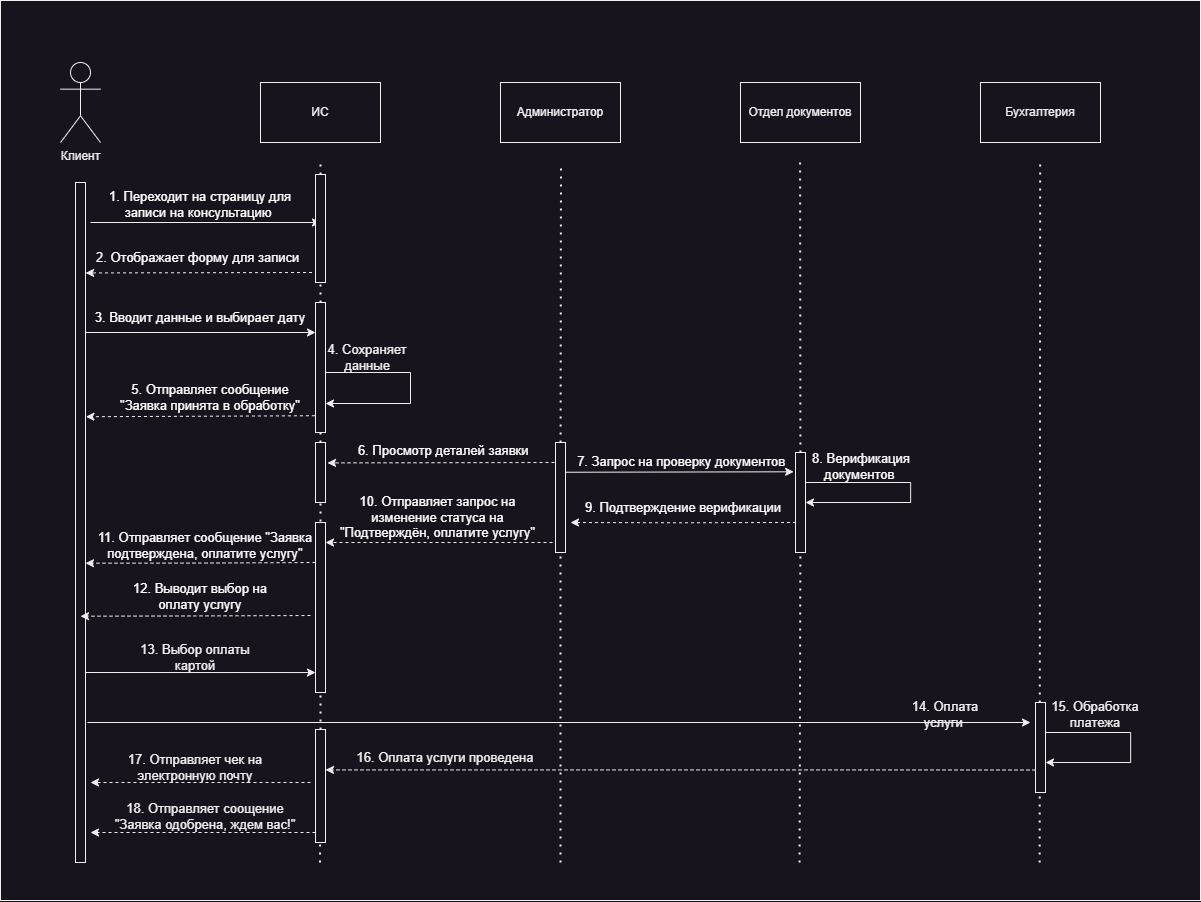

The diagram above was exported from draw.io. Its source (the exported page's mxGraphModel, read from the mxfile embedded in the PNG):
<mxGraphModel dx="1343" dy="2386" grid="1" gridSize="10" guides="1" tooltips="1" connect="1" arrows="1" fold="1" page="1" pageScale="1" pageWidth="827" pageHeight="1169" math="0" shadow="0">
  <root>
    <mxCell id="0" />
    <mxCell id="1" parent="0" />
    <mxCell id="EGFUWnsFqUC_e5ertFmp-101" value="" style="rounded=0;whiteSpace=wrap;html=1;fillColor=none;" vertex="1" parent="1">
      <mxGeometry y="18" width="1200" height="900" as="geometry" />
    </mxCell>
    <mxCell id="EGFUWnsFqUC_e5ertFmp-1" value="Клиент" style="shape=umlActor;verticalLabelPosition=bottom;verticalAlign=top;html=1;outlineConnect=0;" vertex="1" parent="1">
      <mxGeometry x="60" y="80" width="40" height="80" as="geometry" />
    </mxCell>
    <mxCell id="EGFUWnsFqUC_e5ertFmp-2" value="" style="rounded=0;whiteSpace=wrap;html=1;" vertex="1" parent="1">
      <mxGeometry x="75" y="200" width="10" height="680" as="geometry" />
    </mxCell>
    <mxCell id="EGFUWnsFqUC_e5ertFmp-3" value="ИС" style="rounded=0;whiteSpace=wrap;html=1;" vertex="1" parent="1">
      <mxGeometry x="260" y="100" width="120" height="60" as="geometry" />
    </mxCell>
    <mxCell id="EGFUWnsFqUC_e5ertFmp-4" value="Администратор" style="rounded=0;whiteSpace=wrap;html=1;" vertex="1" parent="1">
      <mxGeometry x="500" y="100" width="120" height="60" as="geometry" />
    </mxCell>
    <mxCell id="EGFUWnsFqUC_e5ertFmp-6" value="Бухгалтерия" style="rounded=0;whiteSpace=wrap;html=1;" vertex="1" parent="1">
      <mxGeometry x="980" y="100" width="120" height="60" as="geometry" />
    </mxCell>
    <mxCell id="EGFUWnsFqUC_e5ertFmp-7" value="" style="endArrow=none;dashed=1;html=1;dashPattern=1 3;strokeWidth=2;rounded=0;" edge="1" parent="1" source="EGFUWnsFqUC_e5ertFmp-28">
      <mxGeometry width="50" height="50" relative="1" as="geometry">
        <mxPoint x="319.5" y="880" as="sourcePoint" />
        <mxPoint x="320" y="180" as="targetPoint" />
      </mxGeometry>
    </mxCell>
    <mxCell id="EGFUWnsFqUC_e5ertFmp-9" value="" style="endArrow=none;dashed=1;html=1;dashPattern=1 3;strokeWidth=2;rounded=0;" edge="1" parent="1" source="EGFUWnsFqUC_e5ertFmp-47">
      <mxGeometry width="50" height="50" relative="1" as="geometry">
        <mxPoint x="799.09" y="880" as="sourcePoint" />
        <mxPoint x="799.59" y="180" as="targetPoint" />
      </mxGeometry>
    </mxCell>
    <mxCell id="EGFUWnsFqUC_e5ertFmp-11" value="" style="endArrow=none;dashed=1;html=1;dashPattern=1 3;strokeWidth=2;rounded=0;" edge="1" parent="1">
      <mxGeometry width="50" height="50" relative="1" as="geometry">
        <mxPoint x="1039.17" y="880" as="sourcePoint" />
        <mxPoint x="1039.67" y="180" as="targetPoint" />
      </mxGeometry>
    </mxCell>
    <mxCell id="EGFUWnsFqUC_e5ertFmp-12" value="" style="endArrow=classic;html=1;rounded=0;" edge="1" parent="1">
      <mxGeometry width="50" height="50" relative="1" as="geometry">
        <mxPoint x="90" y="240" as="sourcePoint" />
        <mxPoint x="320" y="240" as="targetPoint" />
      </mxGeometry>
    </mxCell>
    <mxCell id="EGFUWnsFqUC_e5ertFmp-16" value="&lt;span style=&quot;color: rgb(255, 255, 255); font-size: 13px; text-align: start; caret-color: rgb(255, 255, 255); white-space-collapse: preserve;&quot;&gt;1. Переходит на страницу для записи на консультацию &lt;/span&gt;" style="text;html=1;align=center;verticalAlign=middle;whiteSpace=wrap;rounded=0;labelBackgroundColor=none;fontSize=13;fontFamily=Helvetica;" vertex="1" parent="1">
      <mxGeometry x="100" y="207" width="200" height="30" as="geometry" />
    </mxCell>
    <mxCell id="EGFUWnsFqUC_e5ertFmp-17" value="" style="endArrow=classic;html=1;rounded=0;dashed=1;entryX=1.013;entryY=0.133;entryDx=0;entryDy=0;entryPerimeter=0;" edge="1" parent="1" target="EGFUWnsFqUC_e5ertFmp-2">
      <mxGeometry width="50" height="50" relative="1" as="geometry">
        <mxPoint x="317.5" y="290" as="sourcePoint" />
        <mxPoint x="90" y="290" as="targetPoint" />
      </mxGeometry>
    </mxCell>
    <mxCell id="EGFUWnsFqUC_e5ertFmp-18" value="2.&amp;nbsp;&lt;span style=&quot;color: rgb(255, 255, 255); font-size: 13px; text-align: start; caret-color: rgb(255, 255, 255); white-space-collapse: preserve;&quot;&gt;Отображает форму для записи  &lt;/span&gt;" style="text;html=1;align=center;verticalAlign=middle;whiteSpace=wrap;rounded=0;labelBackgroundColor=none;fontFamily=Helvetica;fontSize=13;" vertex="1" parent="1">
      <mxGeometry x="95" y="260" width="210" height="30" as="geometry" />
    </mxCell>
    <mxCell id="EGFUWnsFqUC_e5ertFmp-20" value="" style="endArrow=classic;html=1;rounded=0;" edge="1" parent="1">
      <mxGeometry width="50" height="50" relative="1" as="geometry">
        <mxPoint x="85" y="350" as="sourcePoint" />
        <mxPoint x="315" y="350" as="targetPoint" />
      </mxGeometry>
    </mxCell>
    <mxCell id="EGFUWnsFqUC_e5ertFmp-22" value="&lt;span style=&quot;color: rgb(255, 255, 255); font-size: 13px; text-align: start; caret-color: rgb(255, 255, 255); white-space-collapse: preserve;&quot;&gt;3. Вводит данные и выбирает дату&lt;/span&gt;" style="text;html=1;align=center;verticalAlign=middle;whiteSpace=wrap;rounded=0;labelBackgroundColor=none;fontFamily=Helvetica;fontSize=13;" vertex="1" parent="1">
      <mxGeometry x="90" y="320" width="220" height="30" as="geometry" />
    </mxCell>
    <mxCell id="EGFUWnsFqUC_e5ertFmp-23" value="" style="endArrow=classic;html=1;rounded=0;" edge="1" parent="1">
      <mxGeometry width="50" height="50" relative="1" as="geometry">
        <mxPoint x="320" y="390" as="sourcePoint" />
        <mxPoint x="325" y="421" as="targetPoint" />
        <Array as="points">
          <mxPoint x="410" y="390" />
          <mxPoint x="410" y="421" />
        </Array>
      </mxGeometry>
    </mxCell>
    <mxCell id="EGFUWnsFqUC_e5ertFmp-24" value="&lt;span style=&quot;font-size: 13px; text-align: start; caret-color: rgb(255, 255, 255); white-space-collapse: preserve;&quot;&gt;4. Сохраняет данные&lt;/span&gt;" style="text;html=1;align=center;verticalAlign=middle;whiteSpace=wrap;rounded=0;labelBackgroundColor=none;fontColor=default;fontSize=13;fontFamily=Helvetica;" vertex="1" parent="1">
      <mxGeometry x="317" y="360" width="100" height="30" as="geometry" />
    </mxCell>
    <mxCell id="EGFUWnsFqUC_e5ertFmp-29" value="" style="endArrow=none;dashed=1;html=1;dashPattern=1 3;strokeWidth=2;rounded=0;" edge="1" parent="1" source="EGFUWnsFqUC_e5ertFmp-30" target="EGFUWnsFqUC_e5ertFmp-28">
      <mxGeometry width="50" height="50" relative="1" as="geometry">
        <mxPoint x="319.5" y="880" as="sourcePoint" />
        <mxPoint x="320" y="180" as="targetPoint" />
      </mxGeometry>
    </mxCell>
    <mxCell id="EGFUWnsFqUC_e5ertFmp-28" value="" style="rounded=0;whiteSpace=wrap;html=1;" vertex="1" parent="1">
      <mxGeometry x="315" y="192" width="10" height="108" as="geometry" />
    </mxCell>
    <mxCell id="EGFUWnsFqUC_e5ertFmp-31" value="" style="endArrow=none;dashed=1;html=1;dashPattern=1 3;strokeWidth=2;rounded=0;" edge="1" parent="1" source="EGFUWnsFqUC_e5ertFmp-41" target="EGFUWnsFqUC_e5ertFmp-30">
      <mxGeometry width="50" height="50" relative="1" as="geometry">
        <mxPoint x="319.5" y="880" as="sourcePoint" />
        <mxPoint x="320" y="300" as="targetPoint" />
      </mxGeometry>
    </mxCell>
    <mxCell id="EGFUWnsFqUC_e5ertFmp-30" value="" style="rounded=0;whiteSpace=wrap;html=1;" vertex="1" parent="1">
      <mxGeometry x="315" y="320" width="10" height="130" as="geometry" />
    </mxCell>
    <mxCell id="EGFUWnsFqUC_e5ertFmp-27" value="&lt;span style=&quot;color: rgb(255, 255, 255); font-size: 13px; text-align: start; caret-color: rgb(255, 255, 255); white-space-collapse: preserve;&quot;&gt;5. Отправляет сообщение &quot;Заявка принята в обработку&quot;&lt;/span&gt;" style="text;html=1;align=center;verticalAlign=middle;whiteSpace=wrap;rounded=0;fontSize=13;fontFamily=Helvetica;labelBackgroundColor=none;" vertex="1" parent="1">
      <mxGeometry x="110" y="400" width="200" height="30" as="geometry" />
    </mxCell>
    <mxCell id="EGFUWnsFqUC_e5ertFmp-34" value="" style="endArrow=classic;html=1;rounded=0;dashed=1;entryX=1.058;entryY=0.357;entryDx=0;entryDy=0;entryPerimeter=0;exitX=-0.018;exitY=0.812;exitDx=0;exitDy=0;exitPerimeter=0;" edge="1" parent="1">
      <mxGeometry width="50" height="50" relative="1" as="geometry">
        <mxPoint x="314.42" y="433.24" as="sourcePoint" />
        <mxPoint x="85.42" y="434.24" as="targetPoint" />
      </mxGeometry>
    </mxCell>
    <mxCell id="EGFUWnsFqUC_e5ertFmp-37" value="" style="endArrow=classic;html=1;rounded=0;dashed=1;exitX=-0.018;exitY=0.812;exitDx=0;exitDy=0;exitPerimeter=0;entryX=1.2;entryY=0.34;entryDx=0;entryDy=0;entryPerimeter=0;" edge="1" parent="1" target="EGFUWnsFqUC_e5ertFmp-41">
      <mxGeometry width="50" height="50" relative="1" as="geometry">
        <mxPoint x="554" y="480" as="sourcePoint" />
        <mxPoint x="330" y="480" as="targetPoint" />
      </mxGeometry>
    </mxCell>
    <mxCell id="EGFUWnsFqUC_e5ertFmp-38" value="" style="endArrow=none;dashed=1;html=1;dashPattern=1 3;strokeWidth=2;rounded=0;" edge="1" parent="1" source="EGFUWnsFqUC_e5ertFmp-43">
      <mxGeometry width="50" height="50" relative="1" as="geometry">
        <mxPoint x="560" y="880" as="sourcePoint" />
        <mxPoint x="560.5" y="180" as="targetPoint" />
      </mxGeometry>
    </mxCell>
    <mxCell id="EGFUWnsFqUC_e5ertFmp-40" value="&lt;span style=&quot;color: rgb(255, 255, 255); font-size: 13px; text-align: start; caret-color: rgb(255, 255, 255); white-space-collapse: preserve;&quot;&gt;6. Просмотр деталей заявки &lt;/span&gt;" style="text;html=1;align=center;verticalAlign=middle;whiteSpace=wrap;rounded=0;labelBackgroundColor=none;fontSize=13;fontFamily=Helvetica;" vertex="1" parent="1">
      <mxGeometry x="350" y="453" width="190" height="30" as="geometry" />
    </mxCell>
    <mxCell id="EGFUWnsFqUC_e5ertFmp-42" value="" style="endArrow=none;dashed=1;html=1;dashPattern=1 3;strokeWidth=2;rounded=0;" edge="1" parent="1" source="EGFUWnsFqUC_e5ertFmp-92" target="EGFUWnsFqUC_e5ertFmp-41">
      <mxGeometry width="50" height="50" relative="1" as="geometry">
        <mxPoint x="319.5" y="880" as="sourcePoint" />
        <mxPoint x="320" y="450" as="targetPoint" />
      </mxGeometry>
    </mxCell>
    <mxCell id="EGFUWnsFqUC_e5ertFmp-41" value="" style="rounded=0;whiteSpace=wrap;html=1;" vertex="1" parent="1">
      <mxGeometry x="315" y="460" width="10" height="60" as="geometry" />
    </mxCell>
    <mxCell id="EGFUWnsFqUC_e5ertFmp-44" value="" style="endArrow=none;dashed=1;html=1;dashPattern=1 3;strokeWidth=2;rounded=0;" edge="1" parent="1" target="EGFUWnsFqUC_e5ertFmp-43">
      <mxGeometry width="50" height="50" relative="1" as="geometry">
        <mxPoint x="560" y="880" as="sourcePoint" />
        <mxPoint x="560.5" y="180" as="targetPoint" />
      </mxGeometry>
    </mxCell>
    <mxCell id="EGFUWnsFqUC_e5ertFmp-43" value="" style="rounded=0;whiteSpace=wrap;html=1;" vertex="1" parent="1">
      <mxGeometry x="555" y="460" width="10" height="110" as="geometry" />
    </mxCell>
    <mxCell id="EGFUWnsFqUC_e5ertFmp-45" value="" style="endArrow=classic;html=1;rounded=0;entryX=-0.186;entryY=0.193;entryDx=0;entryDy=0;entryPerimeter=0;" edge="1" parent="1" target="EGFUWnsFqUC_e5ertFmp-47">
      <mxGeometry width="50" height="50" relative="1" as="geometry">
        <mxPoint x="565" y="489.74" as="sourcePoint" />
        <mxPoint x="780" y="490" as="targetPoint" />
      </mxGeometry>
    </mxCell>
    <mxCell id="EGFUWnsFqUC_e5ertFmp-46" value="Отдел документов" style="rounded=0;whiteSpace=wrap;html=1;" vertex="1" parent="1">
      <mxGeometry x="740" y="100" width="120" height="60" as="geometry" />
    </mxCell>
    <mxCell id="EGFUWnsFqUC_e5ertFmp-48" value="" style="endArrow=none;dashed=1;html=1;dashPattern=1 3;strokeWidth=2;rounded=0;" edge="1" parent="1" target="EGFUWnsFqUC_e5ertFmp-47">
      <mxGeometry width="50" height="50" relative="1" as="geometry">
        <mxPoint x="799.09" y="880" as="sourcePoint" />
        <mxPoint x="799.59" y="180" as="targetPoint" />
      </mxGeometry>
    </mxCell>
    <mxCell id="EGFUWnsFqUC_e5ertFmp-47" value="" style="rounded=0;whiteSpace=wrap;html=1;" vertex="1" parent="1">
      <mxGeometry x="795" y="470" width="10" height="100" as="geometry" />
    </mxCell>
    <mxCell id="EGFUWnsFqUC_e5ertFmp-50" value="&lt;span style=&quot;color: rgb(255, 255, 255); font-size: 13px; text-align: start; caret-color: rgb(255, 255, 255); white-space-collapse: preserve;&quot;&gt;7. Запрос на проверку документов &lt;/span&gt;" style="text;html=1;align=center;verticalAlign=middle;whiteSpace=wrap;rounded=0;labelBackgroundColor=none;fontSize=13;fontFamily=Helvetica;" vertex="1" parent="1">
      <mxGeometry x="563" y="464" width="240" height="30" as="geometry" />
    </mxCell>
    <mxCell id="EGFUWnsFqUC_e5ertFmp-51" style="edgeStyle=orthogonalEdgeStyle;rounded=0;orthogonalLoop=1;jettySize=auto;html=1;exitX=1;exitY=0.25;exitDx=0;exitDy=0;entryX=1;entryY=0.5;entryDx=0;entryDy=0;" edge="1" parent="1" source="EGFUWnsFqUC_e5ertFmp-47" target="EGFUWnsFqUC_e5ertFmp-47">
      <mxGeometry relative="1" as="geometry">
        <Array as="points">
          <mxPoint x="805" y="500" />
          <mxPoint x="910" y="500" />
          <mxPoint x="910" y="520" />
        </Array>
      </mxGeometry>
    </mxCell>
    <mxCell id="EGFUWnsFqUC_e5ertFmp-52" value="&lt;span style=&quot;color: rgb(255, 255, 255); font-size: 13px; text-align: start; caret-color: rgb(255, 255, 255); white-space-collapse: preserve;&quot;&gt;8. Верификация документов &lt;/span&gt;" style="text;html=1;align=center;verticalAlign=middle;whiteSpace=wrap;rounded=0;labelBackgroundColor=none;fontSize=13;fontFamily=Helvetica;" vertex="1" parent="1">
      <mxGeometry x="811" y="469" width="100" height="30" as="geometry" />
    </mxCell>
    <mxCell id="EGFUWnsFqUC_e5ertFmp-54" style="edgeStyle=orthogonalEdgeStyle;rounded=0;orthogonalLoop=1;jettySize=auto;html=1;exitX=0;exitY=0.75;exitDx=0;exitDy=0;dashed=1;" edge="1" parent="1">
      <mxGeometry relative="1" as="geometry">
        <mxPoint x="795.5" y="539.94" as="sourcePoint" />
        <mxPoint x="570" y="540" as="targetPoint" />
      </mxGeometry>
    </mxCell>
    <mxCell id="EGFUWnsFqUC_e5ertFmp-55" value="&lt;span style=&quot;color: rgb(255, 255, 255); font-size: 13px; text-align: start; caret-color: rgb(255, 255, 255); white-space-collapse: preserve;&quot;&gt;9. Подтверждение верификации&lt;/span&gt;" style="text;html=1;align=center;verticalAlign=middle;whiteSpace=wrap;rounded=0;labelBackgroundColor=none;fontSize=13;fontFamily=Helvetica;" vertex="1" parent="1">
      <mxGeometry x="583" y="510" width="200" height="30" as="geometry" />
    </mxCell>
    <mxCell id="EGFUWnsFqUC_e5ertFmp-56" value="" style="endArrow=classic;html=1;rounded=0;dashed=1;exitX=-0.018;exitY=0.812;exitDx=0;exitDy=0;exitPerimeter=0;entryX=1.2;entryY=0.34;entryDx=0;entryDy=0;entryPerimeter=0;" edge="1" parent="1">
      <mxGeometry width="50" height="50" relative="1" as="geometry">
        <mxPoint x="552" y="560" as="sourcePoint" />
        <mxPoint x="325" y="560" as="targetPoint" />
      </mxGeometry>
    </mxCell>
    <mxCell id="EGFUWnsFqUC_e5ertFmp-57" value="&lt;span style=&quot;color: rgb(255, 255, 255); font-size: 13px; text-align: start; caret-color: rgb(255, 255, 255); white-space-collapse: preserve;&quot;&gt;10. Отправляет запрос на изменение статуса на &quot;Подтверждён, оплатите услугу&quot;&lt;/span&gt;" style="text;html=1;align=center;verticalAlign=middle;whiteSpace=wrap;rounded=0;labelBackgroundColor=none;fontSize=13;fontFamily=Helvetica;" vertex="1" parent="1">
      <mxGeometry x="330" y="520" width="215" height="30" as="geometry" />
    </mxCell>
    <mxCell id="EGFUWnsFqUC_e5ertFmp-58" value="" style="rounded=0;whiteSpace=wrap;html=1;" vertex="1" parent="1">
      <mxGeometry x="315" y="540" width="10" height="170" as="geometry" />
    </mxCell>
    <mxCell id="EGFUWnsFqUC_e5ertFmp-63" value="&lt;span style=&quot;color: rgb(255, 255, 255); font-size: 13px; text-align: start; caret-color: rgb(255, 255, 255); white-space-collapse: preserve;&quot;&gt;11. Отправляет сообщение &quot;Заявка подтверждена, оплатите услугу&quot;&lt;/span&gt;" style="text;html=1;align=center;verticalAlign=middle;whiteSpace=wrap;rounded=0;labelBackgroundColor=none;fontSize=13;fontFamily=Helvetica;" vertex="1" parent="1">
      <mxGeometry x="95" y="548" width="220" height="30" as="geometry" />
    </mxCell>
    <mxCell id="EGFUWnsFqUC_e5ertFmp-64" style="edgeStyle=orthogonalEdgeStyle;rounded=0;orthogonalLoop=1;jettySize=auto;html=1;dashed=1;entryX=1;entryY=0.604;entryDx=0;entryDy=0;entryPerimeter=0;" edge="1" parent="1">
      <mxGeometry relative="1" as="geometry">
        <mxPoint x="310" y="633" as="sourcePoint" />
        <mxPoint x="80" y="633.7199999999999" as="targetPoint" />
      </mxGeometry>
    </mxCell>
    <mxCell id="EGFUWnsFqUC_e5ertFmp-78" value="&lt;span style=&quot;color: rgb(255, 255, 255); text-align: start; caret-color: rgb(255, 255, 255); white-space-collapse: preserve; font-size: 13px;&quot;&gt;&lt;font style=&quot;font-size: 13px;&quot;&gt;12. Выводит выбор на оплату услугу&lt;/font&gt;&lt;/span&gt;" style="text;html=1;align=center;verticalAlign=middle;whiteSpace=wrap;rounded=0;fontSize=13;fontFamily=Helvetica;labelBackgroundColor=none;" vertex="1" parent="1">
      <mxGeometry x="130" y="599" width="140" height="30" as="geometry" />
    </mxCell>
    <mxCell id="EGFUWnsFqUC_e5ertFmp-79" value="" style="endArrow=classic;html=1;rounded=0;entryX=0.005;entryY=0.786;entryDx=0;entryDy=0;entryPerimeter=0;" edge="1" parent="1">
      <mxGeometry width="50" height="50" relative="1" as="geometry">
        <mxPoint x="84.95" y="690" as="sourcePoint" />
        <mxPoint x="314.99999999999994" y="690.04" as="targetPoint" />
      </mxGeometry>
    </mxCell>
    <mxCell id="EGFUWnsFqUC_e5ertFmp-80" style="edgeStyle=orthogonalEdgeStyle;rounded=0;orthogonalLoop=1;jettySize=auto;html=1;dashed=1;entryX=1;entryY=0.604;entryDx=0;entryDy=0;entryPerimeter=0;" edge="1" parent="1">
      <mxGeometry relative="1" as="geometry">
        <mxPoint x="315" y="580" as="sourcePoint" />
        <mxPoint x="85" y="580.7199999999999" as="targetPoint" />
      </mxGeometry>
    </mxCell>
    <mxCell id="EGFUWnsFqUC_e5ertFmp-81" value="13. Выбор оплаты картой" style="text;html=1;align=center;verticalAlign=middle;whiteSpace=wrap;rounded=0;fontSize=13;" vertex="1" parent="1">
      <mxGeometry x="120" y="660" width="150" height="30" as="geometry" />
    </mxCell>
    <mxCell id="EGFUWnsFqUC_e5ertFmp-82" value="" style="endArrow=classic;html=1;rounded=0;" edge="1" parent="1" source="EGFUWnsFqUC_e5ertFmp-87">
      <mxGeometry width="50" height="50" relative="1" as="geometry">
        <mxPoint x="86.95" y="740" as="sourcePoint" />
        <mxPoint x="1040" y="740" as="targetPoint" />
      </mxGeometry>
    </mxCell>
    <mxCell id="EGFUWnsFqUC_e5ertFmp-85" value="14. Оплата услуги&amp;nbsp;" style="text;html=1;align=center;verticalAlign=middle;whiteSpace=wrap;rounded=0;fontSize=13;" vertex="1" parent="1">
      <mxGeometry x="890" y="717" width="110" height="30" as="geometry" />
    </mxCell>
    <mxCell id="EGFUWnsFqUC_e5ertFmp-88" value="" style="endArrow=classic;html=1;rounded=0;fontSize=12;" edge="1" parent="1">
      <mxGeometry width="50" height="50" relative="1" as="geometry">
        <mxPoint x="86.95" y="740" as="sourcePoint" />
        <mxPoint x="1030" y="740" as="targetPoint" />
      </mxGeometry>
    </mxCell>
    <mxCell id="EGFUWnsFqUC_e5ertFmp-90" style="edgeStyle=orthogonalEdgeStyle;rounded=0;orthogonalLoop=1;jettySize=auto;html=1;exitX=1;exitY=0.25;exitDx=0;exitDy=0;" edge="1" parent="1" source="EGFUWnsFqUC_e5ertFmp-87">
      <mxGeometry relative="1" as="geometry">
        <mxPoint x="1045" y="780" as="targetPoint" />
        <Array as="points">
          <mxPoint x="1045" y="750" />
          <mxPoint x="1130" y="750" />
          <mxPoint x="1130" y="780" />
        </Array>
      </mxGeometry>
    </mxCell>
    <mxCell id="EGFUWnsFqUC_e5ertFmp-93" style="edgeStyle=orthogonalEdgeStyle;rounded=0;orthogonalLoop=1;jettySize=auto;html=1;exitX=0;exitY=0.75;exitDx=0;exitDy=0;dashed=1;" edge="1" parent="1" source="EGFUWnsFqUC_e5ertFmp-87" target="EGFUWnsFqUC_e5ertFmp-92">
      <mxGeometry relative="1" as="geometry">
        <Array as="points">
          <mxPoint x="860" y="788" />
          <mxPoint x="860" y="788" />
        </Array>
      </mxGeometry>
    </mxCell>
    <mxCell id="EGFUWnsFqUC_e5ertFmp-87" value="" style="rounded=0;whiteSpace=wrap;html=1;" vertex="1" parent="1">
      <mxGeometry x="1035" y="720" width="10" height="90" as="geometry" />
    </mxCell>
    <mxCell id="EGFUWnsFqUC_e5ertFmp-91" value="15. Обработка платежа" style="text;html=1;align=center;verticalAlign=middle;whiteSpace=wrap;rounded=0;fontSize=13;" vertex="1" parent="1">
      <mxGeometry x="1050" y="717" width="90" height="30" as="geometry" />
    </mxCell>
    <mxCell id="EGFUWnsFqUC_e5ertFmp-94" value="" style="endArrow=none;dashed=1;html=1;dashPattern=1 3;strokeWidth=2;rounded=0;" edge="1" parent="1" target="EGFUWnsFqUC_e5ertFmp-92">
      <mxGeometry width="50" height="50" relative="1" as="geometry">
        <mxPoint x="319.5" y="880" as="sourcePoint" />
        <mxPoint x="320" y="520" as="targetPoint" />
      </mxGeometry>
    </mxCell>
    <mxCell id="EGFUWnsFqUC_e5ertFmp-92" value="" style="rounded=0;whiteSpace=wrap;html=1;" vertex="1" parent="1">
      <mxGeometry x="315" y="747" width="10" height="113" as="geometry" />
    </mxCell>
    <mxCell id="EGFUWnsFqUC_e5ertFmp-96" value="16. Оплата услуги проведена" style="text;html=1;align=center;verticalAlign=middle;whiteSpace=wrap;rounded=0;fontSize=13;" vertex="1" parent="1">
      <mxGeometry x="355" y="760" width="180" height="30" as="geometry" />
    </mxCell>
    <mxCell id="EGFUWnsFqUC_e5ertFmp-97" value="" style="endArrow=classic;html=1;rounded=0;dashed=1;" edge="1" parent="1">
      <mxGeometry width="50" height="50" relative="1" as="geometry">
        <mxPoint x="310" y="800" as="sourcePoint" />
        <mxPoint x="90" y="800" as="targetPoint" />
      </mxGeometry>
    </mxCell>
    <mxCell id="EGFUWnsFqUC_e5ertFmp-98" value="17. Отправляет чек на электронную почту" style="text;html=1;align=center;verticalAlign=middle;whiteSpace=wrap;rounded=0;fontSize=13;" vertex="1" parent="1">
      <mxGeometry x="95" y="770" width="200" height="30" as="geometry" />
    </mxCell>
    <mxCell id="EGFUWnsFqUC_e5ertFmp-99" value="" style="endArrow=classic;html=1;rounded=0;dashed=1;" edge="1" parent="1">
      <mxGeometry width="50" height="50" relative="1" as="geometry">
        <mxPoint x="315" y="850" as="sourcePoint" />
        <mxPoint x="90" y="850" as="targetPoint" />
      </mxGeometry>
    </mxCell>
    <mxCell id="EGFUWnsFqUC_e5ertFmp-100" value="18. Отправляет соощение &quot;Заявка одобрена, ждем вас!&quot;" style="text;html=1;align=center;verticalAlign=middle;whiteSpace=wrap;rounded=0;fontSize=13;" vertex="1" parent="1">
      <mxGeometry x="110" y="819" width="190" height="30" as="geometry" />
    </mxCell>
  </root>
</mxGraphModel>